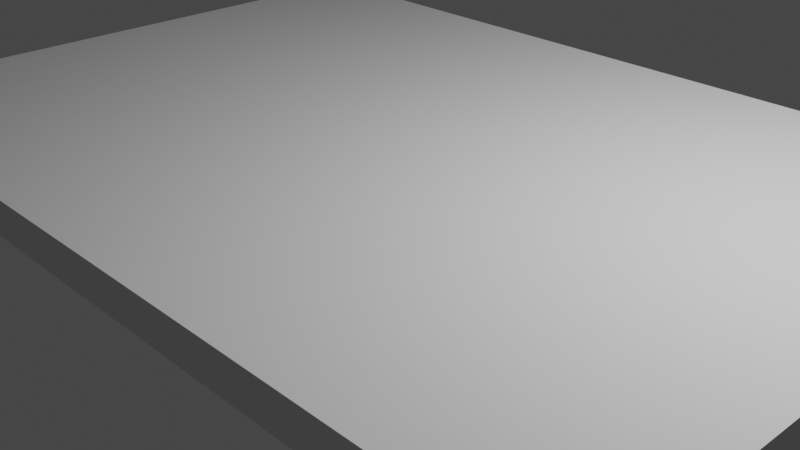 # Source: Table.blend  (saved by Blender 3.6.13; exported with 4.5.12 LTS)
import bpy
from mathutils import Matrix  # noqa: F401  (used for matrix-valued properties, if any)

bpy.ops.wm.read_factory_settings(use_empty=True)
scene = bpy.context.scene
scene.name = 'Scene'

# ---- collections
col_collection = bpy.data.collections.new('Collection'); scene.collection.children.link(col_collection)

# ---- world
world_world = bpy.data.worlds.new('World'); scene.world = world_world
world_world.use_nodes = True; world_world.node_tree.nodes.clear()
_N = world_world.node_tree.nodes; _L = world_world.node_tree.links
n0 = _N.new('ShaderNodeOutputWorld'); n0.name = 'World Output'; n0.location = (300, 300)
n1 = _N.new('ShaderNodeBackground'); n1.name = 'Background'; n1.location = (10, 300)
n1.inputs[0].default_value = (0.05088, 0.05088, 0.05088, 1.0)
_L.new(n1.outputs[0], n0.inputs[0])
n0.is_active_output = True
world_world.color = (0.05088, 0.05088, 0.05088)
world_world.use_sun_shadow = False
world_world.sun_shadow_jitter_overblur = 0.0

# ---- cameras
cam_camera = bpy.data.cameras.new('Camera')
cam_camera.clip_end = 100.0
cam_camera.ortho_scale = 7.314

# ---- lights
light_light = bpy.data.lights.new('Light', 'POINT')
light_light.transmission_factor = 0.0
light_light.energy = 1000.0
light_light.shadow_soft_size = 0.1
light_light.shadow_maximum_resolution = 0.006
light_light.use_absolute_resolution = True

# ---- meshes
me_cube_001 = bpy.data.meshes.new('Cube.001')
me_cube_001.from_pydata([(-1.0, -1.0, -1.0), (-1.0, -1.0, -0.6072), (-1.0, 1.0, -1.0), (-1.0, 1.0, -0.6072), (1.0, -1.0, -1.0), (1.0, -1.0, -0.6072), (1.0, 1.0, -1.0), (1.0, 1.0, -0.6072), (-1.0, 1.0, -0.6072), (-1.0, 1.0, -1.0), (1.0, 1.0, -1.0), (1.0, 1.0, -0.6072)], [], [(0, 1, 3, 2), (7, 6, 10, 11), (6, 7, 5, 4), (4, 5, 1, 0), (2, 6, 4, 0), (7, 3, 1, 5), (9, 8, 11, 10), (6, 2, 9, 10), (3, 7, 11, 8), (2, 3, 8, 9)])
_uv = me_cube_001.uv_layers.new(name='UVMap')
_uv.uv.foreach_set('vector', [0.375, 0.0, 0.625, 0.0, 0.625, 0.25, 0.375, 0.25, 0.625, 0.5, 0.375, 0.5, 0.375, 0.5, 0.625, 0.5, 0.375, 0.5, 0.625, 0.5, 0.625, 0.75, 0.375, 0.75, 0.375, 0.75, 0.625, 0.75, 0.625, 1.0, 0.375, 1.0, 0.125, 0.5, 0.375, 0.5, 0.375, 0.75, 0.125, 0.75, 0.625, 0.5, 0.875, 0.5, 0.875, 0.75, 0.625, 0.75, 0.375, 0.25, 0.625, 0.25, 0.625, 0.5, 0.375, 0.5, 0.375, 0.5, 0.125, 0.5, 0.125, 0.5, 0.375, 0.5, 0.875, 0.5, 0.625, 0.5, 0.625, 0.5, 0.875, 0.5, 0.375, 0.25, 0.625, 0.25, 0.625, 0.25, 0.375, 0.25])
me_cube_001.update()
me_cube_003 = bpy.data.meshes.new('Cube.003')
me_cube_003.from_pydata([(-1.0, -1.0, -1.0), (-1.0, -1.0, 1.0), (-1.0, 1.0, -1.0), (-1.0, 1.0, 1.0), (1.0, -1.0, -1.0), (1.0, -1.0, 1.0), (1.0, 1.0, -1.0), (1.0, 1.0, 1.0)], [], [(0, 1, 3, 2), (2, 3, 7, 6), (6, 7, 5, 4), (4, 5, 1, 0), (2, 6, 4, 0), (7, 3, 1, 5)])
_uv = me_cube_003.uv_layers.new(name='UVMap')
_uv.uv.foreach_set('vector', [0.375, 0.0, 0.625, 0.0, 0.625, 0.25, 0.375, 0.25, 0.375, 0.25, 0.625, 0.25, 0.625, 0.5, 0.375, 0.5, 0.375, 0.5, 0.625, 0.5, 0.625, 0.75, 0.375, 0.75, 0.375, 0.75, 0.625, 0.75, 0.625, 1.0, 0.375, 1.0, 0.125, 0.5, 0.375, 0.5, 0.375, 0.75, 0.125, 0.75, 0.625, 0.5, 0.875, 0.5, 0.875, 0.75, 0.625, 0.75])
me_cube_003.update()
me_cube_004 = bpy.data.meshes.new('Cube.004')
me_cube_004.from_pydata([(-1.0, -1.0, -1.0), (-1.0, -1.0, 1.0), (-1.0, 1.0, -1.0), (-1.0, 1.0, 1.0), (1.0, -1.0, -1.0), (1.0, -1.0, 1.0), (1.0, 1.0, -1.0), (1.0, 1.0, 1.0)], [], [(0, 1, 3, 2), (2, 3, 7, 6), (6, 7, 5, 4), (4, 5, 1, 0), (2, 6, 4, 0), (7, 3, 1, 5)])
_uv = me_cube_004.uv_layers.new(name='UVMap')
_uv.uv.foreach_set('vector', [0.375, 0.0, 0.625, 0.0, 0.625, 0.25, 0.375, 0.25, 0.375, 0.25, 0.625, 0.25, 0.625, 0.5, 0.375, 0.5, 0.375, 0.5, 0.625, 0.5, 0.625, 0.75, 0.375, 0.75, 0.375, 0.75, 0.625, 0.75, 0.625, 1.0, 0.375, 1.0, 0.125, 0.5, 0.375, 0.5, 0.375, 0.75, 0.125, 0.75, 0.625, 0.5, 0.875, 0.5, 0.875, 0.75, 0.625, 0.75])
me_cube_004.update()

# ---- objects
ob_light = bpy.data.objects.new('Light', light_light)
ob_camera = bpy.data.objects.new('Camera', cam_camera)
ob_cube_001 = bpy.data.objects.new('Cube.001', me_cube_001)
ob_cube_003 = bpy.data.objects.new('Cube.003', me_cube_003)
ob_cube_002 = bpy.data.objects.new('Cube.002', me_cube_004)

# ---- transforms, parenting, visibility, modifiers, constraints
ob_light.location = (4.076, 1.005, 5.904)
ob_light.rotation_euler = (0.6503, 0.05522, 1.866)
ob_light.lock_rotations_4d = False
ob_light.empty_display_type = 'ARROWS'
ob_light.color = (0.0, 0.0, 0.0, 0.0)
ob_light.lineart.crease_threshold = 0.0
ob_camera.location = (7.359, -6.926, 4.958)
ob_camera.rotation_euler = (1.109, 0.0, 0.8149)
ob_camera.lock_rotations_4d = False
ob_camera.empty_display_type = 'ARROWS'
ob_camera.color = (0.0, 0.0, 0.0, 0.0)
ob_camera.display_type = 'WIRE'
ob_camera.lineart.crease_threshold = 0.0
ob_cube_001.location = (0.0, 0.0, 1.5)
ob_cube_001.scale = (5.0, 3.5, 1.0)
ob_cube_003.location = (-4.0, 0.0, 0.0)
ob_cube_003.scale = (0.15, 3.0, 0.5)
ob_cube_002.location = (4.0, 0.0, 0.0)
ob_cube_002.scale = (0.15, 3.0, 0.5)

# ---- collection membership
col_collection.objects.link(ob_light)
col_collection.objects.link(ob_camera)
col_collection.objects.link(ob_cube_001)
col_collection.objects.link(ob_cube_003)
col_collection.objects.link(ob_cube_002)

# ---- scene / render settings (as saved in the file)
scene.camera = ob_camera
scene.frame_start = 1; scene.frame_end = 250; scene.frame_set(1)
scene.render.engine = 'BLENDER_EEVEE_NEXT'
scene.cycles.sampling_pattern = 'TABULATED_SOBOL'
scene.view_settings.view_transform = 'Filmic'
bpy.context.view_layer.update()
